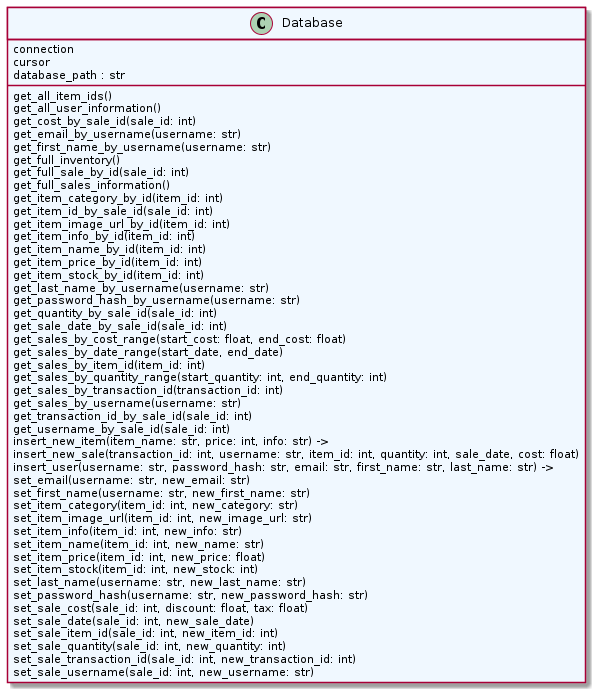

The diagram above was rendered by PlantUML. Its source (embedded in the PNG):
@startuml classes
set namespaceSeparator none
class "Database" as database.db.Database #aliceblue {
  connection
  cursor
  database_path : str
  get_all_item_ids()
  get_all_user_information()
  get_cost_by_sale_id(sale_id: int)
  get_email_by_username(username: str)
  get_first_name_by_username(username: str)
  get_full_inventory()
  get_full_sale_by_id(sale_id: int)
  get_full_sales_information()
  get_item_category_by_id(item_id: int)
  get_item_id_by_sale_id(sale_id: int)
  get_item_image_url_by_id(item_id: int)
  get_item_info_by_id(item_id: int)
  get_item_name_by_id(item_id: int)
  get_item_price_by_id(item_id: int)
  get_item_stock_by_id(item_id: int)
  get_last_name_by_username(username: str)
  get_password_hash_by_username(username: str)
  get_quantity_by_sale_id(sale_id: int)
  get_sale_date_by_sale_id(sale_id: int)
  get_sales_by_cost_range(start_cost: float, end_cost: float)
  get_sales_by_date_range(start_date, end_date)
  get_sales_by_item_id(item_id: int)
  get_sales_by_quantity_range(start_quantity: int, end_quantity: int)
  get_sales_by_transaction_id(transaction_id: int)
  get_sales_by_username(username: str)
  get_transaction_id_by_sale_id(sale_id: int)
  get_username_by_sale_id(sale_id: int)
  insert_new_item(item_name: str, price: int, info: str) -> 
  insert_new_sale(transaction_id: int, username: str, item_id: int, quantity: int, sale_date, cost: float)
  insert_user(username: str, password_hash: str, email: str, first_name: str, last_name: str) -> 
  set_email(username: str, new_email: str)
  set_first_name(username: str, new_first_name: str)
  set_item_category(item_id: int, new_category: str)
  set_item_image_url(item_id: int, new_image_url: str)
  set_item_info(item_id: int, new_info: str)
  set_item_name(item_id: int, new_name: str)
  set_item_price(item_id: int, new_price: float)
  set_item_stock(item_id: int, new_stock: int)
  set_last_name(username: str, new_last_name: str)
  set_password_hash(username: str, new_password_hash: str)
  set_sale_cost(sale_id: int, discount: float, tax: float)
  set_sale_date(sale_id: int, new_sale_date)
  set_sale_item_id(sale_id: int, new_item_id: int)
  set_sale_quantity(sale_id: int, new_quantity: int)
  set_sale_transaction_id(sale_id: int, new_transaction_id: int)
  set_sale_username(sale_id: int, new_username: str)
}
@enduml